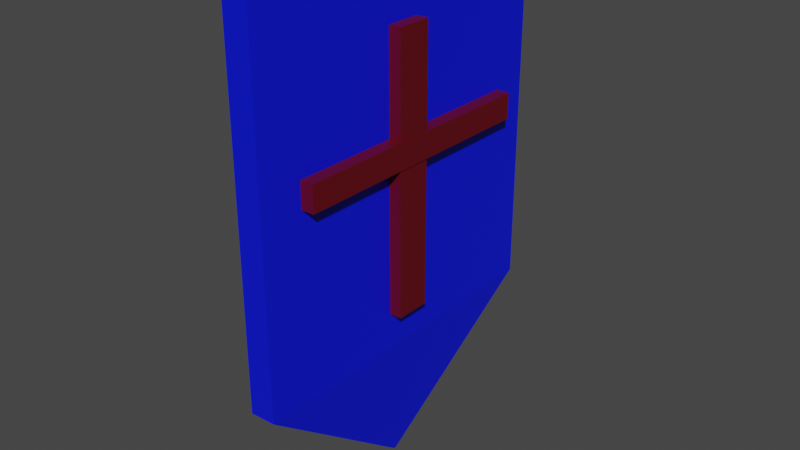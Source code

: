 # Source: si-rudo.blend  (saved by Blender 3.0.42; exported with 4.5.12 LTS)
import bpy
from mathutils import Matrix  # noqa: F401  (used for matrix-valued properties, if any)

bpy.ops.wm.read_factory_settings(use_empty=True)
scene = bpy.context.scene
scene.name = 'Scene'

# ---- collections
col_collection = bpy.data.collections.new('Collection'); scene.collection.children.link(col_collection)

# ---- materials (node trees are filled in below, after node groups)
mat_001 = bpy.data.materials.new('マテリアル.001')
mat_001.use_transparent_shadow = False
mat_x = bpy.data.materials.new('マテリアル')
mat_x.use_transparent_shadow = False

# ---- material node trees
mat_001.use_nodes = True; mat_001.node_tree.nodes.clear()
_N = mat_001.node_tree.nodes; _L = mat_001.node_tree.links
n0 = _N.new('ShaderNodeBsdfPrincipled'); n0.name = 'Principled BSDF'; n0.location = (10, 300)
n0.distribution = 'GGX'
n0.subsurface_method = 'RANDOM_WALK_SKIN'
n0.inputs[0].default_value = (0.0, 0.006032, 0.8, 1.0)
n0.inputs[3].default_value = 1.45
n0.inputs[27].default_value = (0.0, 0.0, 0.0, 1.0)
n0.inputs[28].default_value = 1.0
n1 = _N.new('ShaderNodeOutputMaterial'); n1.name = 'Material Output'; n1.location = (300, 300)
_L.new(n0.outputs[0], n1.inputs[0])
n1.is_active_output = True
mat_x.use_nodes = True; mat_x.node_tree.nodes.clear()
_N = mat_x.node_tree.nodes; _L = mat_x.node_tree.links
n0 = _N.new('ShaderNodeBsdfPrincipled'); n0.name = 'Principled BSDF'; n0.location = (10, 300)
n0.distribution = 'GGX'
n0.subsurface_method = 'RANDOM_WALK_SKIN'
n0.inputs[0].default_value = (0.1237, 0.0, 0.005883, 1.0)
n0.inputs[3].default_value = 1.45
n0.inputs[27].default_value = (0.0, 0.0, 0.0, 1.0)
n0.inputs[28].default_value = 1.0
n1 = _N.new('ShaderNodeOutputMaterial'); n1.name = 'Material Output'; n1.location = (300, 300)
_L.new(n0.outputs[0], n1.inputs[0])
n1.is_active_output = True

# ---- world
world_world = bpy.data.worlds.new('World'); scene.world = world_world
world_world.use_nodes = True; world_world.node_tree.nodes.clear()
_N = world_world.node_tree.nodes; _L = world_world.node_tree.links
n0 = _N.new('ShaderNodeOutputWorld'); n0.name = 'World Output'; n0.location = (300, 300)
n1 = _N.new('ShaderNodeBackground'); n1.name = 'Background'; n1.location = (10, 300)
n1.inputs[0].default_value = (0.05088, 0.05088, 0.05088, 1.0)
_L.new(n1.outputs[0], n0.inputs[0])
n0.is_active_output = True
world_world.color = (0.05088, 0.05088, 0.05088)
world_world.use_sun_shadow = False
world_world.sun_shadow_jitter_overblur = 0.0

# ---- meshes
me_x = bpy.data.meshes.new('立方体')
me_x.from_pydata([(-1.0, -1.0, 1.358), (-1.0, 1.0, 1.358), (1.0, -1.0, 1.359), (1.0, 1.0, 1.359), (-0.009223, -0.009223, -1.0), (-1.0, -1.0, -0.3724), (-0.009223, 0.009223, -1.0), (-1.0, 1.0, -0.3724), (0.009223, -0.009223, -1.0), (1.0, -1.0, -0.3682), (0.009223, 0.009223, -1.0), (1.0, 1.0, -0.3682)], [], [(9, 2, 0, 5), (11, 3, 2, 9), (7, 1, 3, 11), (5, 0, 1, 7), (3, 1, 0, 2), (6, 4, 5, 7), (10, 6, 7, 11), (8, 10, 11, 9), (4, 8, 9, 5), (6, 10, 8, 4)])
_uv = me_x.uv_layers.new(name='UVマップ')
_uv.uv.foreach_set('vector', [0.4988, 0.75, 0.625, 0.75, 0.625, 1.0, 0.4988, 1.0, 0.4988, 0.5, 0.625, 0.5, 0.625, 0.75, 0.4988, 0.75, 0.4988, 0.25, 0.625, 0.25, 0.625, 0.5, 0.4988, 0.5, 0.4988, 0.0, 0.625, 0.0, 0.625, 0.25, 0.4988, 0.25, 0.625, 0.5, 0.875, 0.5, 0.875, 0.75, 0.625, 0.75, 0.2488, 0.6238, 0.2488, 0.6262, 0.125, 0.75, 0.125, 0.5, 0.2512, 0.6238, 0.2488, 0.6238, 0.125, 0.5, 0.375, 0.5, 0.2512, 0.6262, 0.2512, 0.6238, 0.4988, 0.5, 0.4988, 0.75, 0.2488, 0.6262, 0.2512, 0.6262, 0.375, 0.75, 0.125, 0.75, 0.2488, 0.6238, 0.2512, 0.6238, 0.2512, 0.6262, 0.2488, 0.6262])
me_x.materials.append(mat_001)
me_x.use_remesh_fix_poles = True
me_x.use_remesh_preserve_attributes = False
me_x.update()
me_001 = bpy.data.meshes.new('立方体.001')
me_001.from_pydata([(-1.0, -1.0, -1.0), (-1.0, -1.0, 1.0), (-1.0, 1.0, -1.0), (-1.0, 1.0, 1.0), (1.0, -1.0, -1.0), (1.0, -1.0, 1.0), (1.0, 1.0, -1.0), (1.0, 1.0, 1.0)], [], [(0, 1, 3, 2), (2, 3, 7, 6), (6, 7, 5, 4), (4, 5, 1, 0), (2, 6, 4, 0), (7, 3, 1, 5)])
_uv = me_001.uv_layers.new(name='UVマップ')
_uv.uv.foreach_set('vector', [0.375, 0.0, 0.625, 0.0, 0.625, 0.25, 0.375, 0.25, 0.375, 0.25, 0.625, 0.25, 0.625, 0.5, 0.375, 0.5, 0.375, 0.5, 0.625, 0.5, 0.625, 0.75, 0.375, 0.75, 0.375, 0.75, 0.625, 0.75, 0.625, 1.0, 0.375, 1.0, 0.125, 0.5, 0.375, 0.5, 0.375, 0.75, 0.125, 0.75, 0.625, 0.5, 0.875, 0.5, 0.875, 0.75, 0.625, 0.75])
me_001.materials.append(mat_x)
me_001.use_remesh_fix_poles = True
me_001.use_remesh_preserve_attributes = False
me_001.update()
me_002 = bpy.data.meshes.new('立方体.002')
me_002.from_pydata([(-1.0, -1.0, -1.0), (-1.0, -1.0, 1.0), (-1.0, 1.0, -1.0), (-1.0, 1.0, 1.0), (1.0, -1.0, -1.0), (1.0, -1.0, 1.0), (1.0, 1.0, -1.0), (1.0, 1.0, 1.0)], [], [(0, 1, 3, 2), (2, 3, 7, 6), (6, 7, 5, 4), (4, 5, 1, 0), (2, 6, 4, 0), (7, 3, 1, 5)])
_uv = me_002.uv_layers.new(name='UVマップ')
_uv.uv.foreach_set('vector', [0.375, 0.0, 0.625, 0.0, 0.625, 0.25, 0.375, 0.25, 0.375, 0.25, 0.625, 0.25, 0.625, 0.5, 0.375, 0.5, 0.375, 0.5, 0.625, 0.5, 0.625, 0.75, 0.375, 0.75, 0.375, 0.75, 0.625, 0.75, 0.625, 1.0, 0.375, 1.0, 0.125, 0.5, 0.375, 0.5, 0.375, 0.75, 0.125, 0.75, 0.625, 0.5, 0.875, 0.5, 0.875, 0.75, 0.625, 0.75])
me_002.materials.append(mat_x)
me_002.use_remesh_fix_poles = True
me_002.use_remesh_preserve_attributes = False
me_002.update()

# ---- objects
ob_x = bpy.data.objects.new('立方体', me_x)
ob_001 = bpy.data.objects.new('立方体.001', me_001)
ob_002 = bpy.data.objects.new('立方体.002', me_002)

# ---- transforms, parenting, visibility, modifiers, constraints
ob_x.location = (0.0, 0.2886, 16.06)
ob_x.scale = (1.0, 13.32, 16.56)
ob_001.location = (1.033, 0.5263, 25.12)
ob_001.scale = (1.0, 10.18, 1.0)
ob_002.location = (0.5738, 0.0, 23.29)
ob_002.scale = (1.372, 1.372, 10.5)

# ---- collection membership
col_collection.objects.link(ob_x)
col_collection.objects.link(ob_001)
col_collection.objects.link(ob_002)

# ---- scene / render settings (as saved in the file)
scene.frame_start = 1; scene.frame_end = 250; scene.frame_set(1)
scene.render.engine = 'BLENDER_EEVEE_NEXT'
scene.cycles.sampling_pattern = 'TABULATED_SOBOL'
scene.cycles.use_light_tree = False
scene.view_settings.view_transform = 'Filmic'
bpy.context.view_layer.update()

# ---- added for rendering (the .blend has no active camera and no usable light): camera, sun
cam_auto = bpy.data.cameras.new('AutoCamera')
cam_auto.lens = 50.0
cam_auto.sensor_width = 36.0
cam_auto.clip_end = 1000.0
ob_auto_camera = bpy.data.objects.new('AutoCamera', cam_auto)
scene.collection.objects.link(ob_auto_camera)
ob_auto_camera.location = (44.3581, -52.3215, 54.1039)
ob_auto_camera.rotation_euler = (1.09748, -7.21219e-08, 0.694738)
scene.camera = ob_auto_camera
light_auto_sun = bpy.data.lights.new('AutoSun', 'SUN')
light_auto_sun.energy = 3.0
light_auto_sun.angle = 0.0523599
ob_auto_sun = bpy.data.objects.new('AutoSun', light_auto_sun)
scene.collection.objects.link(ob_auto_sun)
ob_auto_sun.rotation_euler = (0.872665, 0.174533, 0.523599)
bpy.context.view_layer.update()
